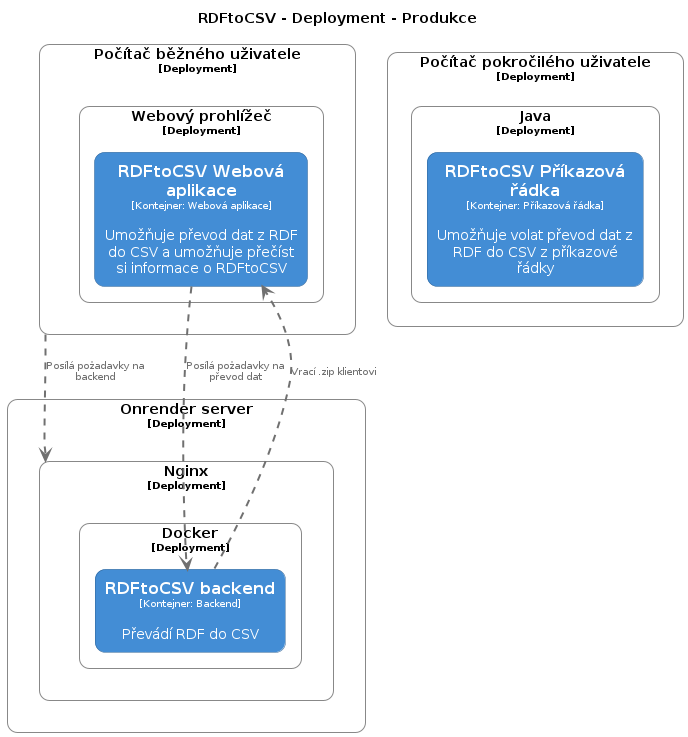

The diagram above was rendered by PlantUML. Its source (embedded in the PNG):
@startuml
set separator none
title RDFtoCSV - Deployment - Produkce

top to bottom direction

skinparam {
  arrowFontSize 10
  defaultTextAlignment center
  wrapWidth 200
  maxMessageSize 100
}

hide stereotype

skinparam rectangle<<Produkce.Onrenderserver.Nginx.Docker>> {
  BackgroundColor #ffffff
  FontColor #000000
  BorderColor #888888
  roundCorner 20
  shadowing false
}
skinparam rectangle<<Produkce.Počítačpokročiléhouživatele.Java>> {
  BackgroundColor #ffffff
  FontColor #000000
  BorderColor #888888
  roundCorner 20
  shadowing false
}
skinparam rectangle<<Produkce.Onrenderserver.Nginx>> {
  BackgroundColor #ffffff
  FontColor #000000
  BorderColor #888888
  roundCorner 20
  shadowing false
}
skinparam rectangle<<Produkce.Onrenderserver>> {
  BackgroundColor #ffffff
  FontColor #000000
  BorderColor #888888
  roundCorner 20
  shadowing false
}
skinparam rectangle<<Produkce.Počítačběžnéhouživatele>> {
  BackgroundColor #ffffff
  FontColor #000000
  BorderColor #888888
  roundCorner 20
  shadowing false
}
skinparam rectangle<<Produkce.Počítačpokročiléhouživatele>> {
  BackgroundColor #ffffff
  FontColor #000000
  BorderColor #888888
  roundCorner 20
  shadowing false
}
skinparam rectangle<<Produkce.Počítačpokročiléhouživatele.Java.RDFtoCSVPříkazovářádka_1>> {
  BackgroundColor #438dd5
  FontColor #ffffff
  BorderColor #2e6295
  roundCorner 20
  shadowing false
}
skinparam rectangle<<Produkce.Počítačběžnéhouživatele.Webovýprohlížeč.RDFtoCSVWebováaplikace_1>> {
  BackgroundColor #438dd5
  FontColor #ffffff
  BorderColor #2e6295
  roundCorner 20
  shadowing false
}
skinparam rectangle<<Produkce.Onrenderserver.Nginx.Docker.RDFtoCSVbackend_1>> {
  BackgroundColor #438dd5
  FontColor #ffffff
  BorderColor #2e6295
  roundCorner 20
  shadowing false
}
skinparam rectangle<<Produkce.Počítačběžnéhouživatele.Webovýprohlížeč>> {
  BackgroundColor #ffffff
  FontColor #000000
  BorderColor #888888
  roundCorner 20
  shadowing false
}

rectangle "Onrender server\n<size:10>[Deployment]</size>" <<Produkce.Onrenderserver>> as Produkce.Onrenderserver {
  rectangle "Nginx\n<size:10>[Deployment]</size>" <<Produkce.Onrenderserver.Nginx>> as Produkce.Onrenderserver.Nginx {
    rectangle "Docker\n<size:10>[Deployment]</size>" <<Produkce.Onrenderserver.Nginx.Docker>> as Produkce.Onrenderserver.Nginx.Docker {
      rectangle "==RDFtoCSV backend\n<size:10>[Kontejner: Backend]</size>\n\nPřevádí RDF do CSV" <<Produkce.Onrenderserver.Nginx.Docker.RDFtoCSVbackend_1>> as Produkce.Onrenderserver.Nginx.Docker.RDFtoCSVbackend_1
    }

  }

}

rectangle "Počítač běžného uživatele\n<size:10>[Deployment]</size>" <<Produkce.Počítačběžnéhouživatele>> as Produkce.Počítačběžnéhouživatele {
  rectangle "Webový prohlížeč\n<size:10>[Deployment]</size>" <<Produkce.Počítačběžnéhouživatele.Webovýprohlížeč>> as Produkce.Počítačběžnéhouživatele.Webovýprohlížeč {
    rectangle "==RDFtoCSV Webová aplikace\n<size:10>[Kontejner: Webová aplikace]</size>\n\nUmožňuje převod dat z RDF do CSV a umožňuje přečíst si informace o RDFtoCSV" <<Produkce.Počítačběžnéhouživatele.Webovýprohlížeč.RDFtoCSVWebováaplikace_1>> as Produkce.Počítačběžnéhouživatele.Webovýprohlížeč.RDFtoCSVWebováaplikace_1
  }

}

rectangle "Počítač pokročilého uživatele\n<size:10>[Deployment]</size>" <<Produkce.Počítačpokročiléhouživatele>> as Produkce.Počítačpokročiléhouživatele {
  rectangle "Java\n<size:10>[Deployment]</size>" <<Produkce.Počítačpokročiléhouživatele.Java>> as Produkce.Počítačpokročiléhouživatele.Java {
    rectangle "==RDFtoCSV Příkazová řádka\n<size:10>[Kontejner: Příkazová řádka]</size>\n\nUmožňuje volat převod dat z RDF do CSV z příkazové řádky" <<Produkce.Počítačpokročiléhouživatele.Java.RDFtoCSVPříkazovářádka_1>> as Produkce.Počítačpokročiléhouživatele.Java.RDFtoCSVPříkazovářádka_1
  }

}

Produkce.Počítačběžnéhouživatele.Webovýprohlížeč.RDFtoCSVWebováaplikace_1 .[#707070,thickness=2].> Produkce.Onrenderserver.Nginx.Docker.RDFtoCSVbackend_1 : "<color:#707070>Posílá požadavky na převod dat"
Produkce.Onrenderserver.Nginx.Docker.RDFtoCSVbackend_1 .[#707070,thickness=2].> Produkce.Počítačběžnéhouživatele.Webovýprohlížeč.RDFtoCSVWebováaplikace_1 : "<color:#707070>Vrací .zip klientovi"
Produkce.Počítačběžnéhouživatele .[#707070,thickness=2].> Produkce.Onrenderserver.Nginx : "<color:#707070>Posílá požadavky na backend"
@enduml